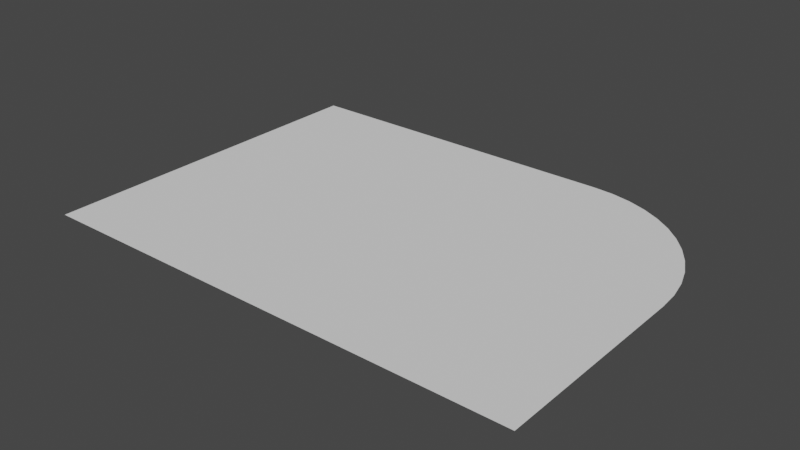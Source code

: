 # Source: Constraints_01.blend  (saved by Blender 2.93.20; exported with 4.5.12 LTS)
import bpy
from mathutils import Matrix  # noqa: F401  (used for matrix-valued properties, if any)

bpy.ops.wm.read_factory_settings(use_empty=True)
scene = bpy.context.scene
scene.name = 'Scene'

# ---- world
world_world = bpy.data.worlds.new('World'); scene.world = world_world
world_world.use_nodes = True; world_world.node_tree.nodes.clear()
_N = world_world.node_tree.nodes; _L = world_world.node_tree.links
n0 = _N.new('ShaderNodeOutputWorld'); n0.name = 'World Output'; n0.location = (300, 300)
n1 = _N.new('ShaderNodeBackground'); n1.name = 'Background'; n1.location = (10, 300)
n1.inputs[0].default_value = (0.05088, 0.05088, 0.05088, 1.0)
_L.new(n1.outputs[0], n0.inputs[0])
n0.is_active_output = True
world_world.color = (0.05088, 0.05088, 0.05088)
world_world.use_sun_shadow = False
world_world.sun_shadow_jitter_overblur = 0.0

# ---- meshes
me_sketch_0 = bpy.data.meshes.new('Sketch.0')
me_sketch_0.from_pydata([(-2.098, -1.704, 0.0), (-2.098, -1.639, 0.0), (-2.098, -1.46, 0.0), (-2.098, -1.19, 0.0), (-2.098, -0.8505, 0.0), (-2.098, -0.4657, 0.0), (-2.098, -0.058, 0.0), (-2.098, 0.3497, 0.0), (-2.098, 0.7345, 0.0), (-2.098, 1.074, 0.0), (-2.098, 1.344, 0.0), (-2.098, 1.523, 0.0), (-2.098, 1.588, 0.0), (-2.037, 1.588, 0.0), (-1.868, 1.588, 0.0), (-1.612, 1.588, 0.0), (-1.291, 1.588, 0.0), (-0.9263, 1.588, 0.0), (-0.5403, 1.588, 0.0), (-0.1544, 1.588, 0.0), (0.2099, 1.588, 0.0), (0.5308, 1.588, 0.0), (0.7869, 1.588, 0.0), (0.9564, 1.588, 0.0), (1.018, 1.588, 0.0), (1.211, 1.575, 0.0), (1.396, 1.537, 0.0), (1.571, 1.476, 0.0), (1.735, 1.394, 0.0), (1.887, 1.292, 0.0), (2.023, 1.172, 0.0), (2.143, 1.035, 0.0), (2.245, 0.8838, 0.0), (2.328, 0.7197, 0.0), (2.389, 0.5442, 0.0), (2.427, 0.3592, 0.0), (2.44, 0.1662, 0.0), (2.44, 0.1294, 0.0), (2.44, 0.02769, 0.0), (2.44, -0.126, 0.0), (2.44, -0.3187, 0.0), (2.44, -0.5373, 0.0), (2.44, -0.7689, 0.0), (2.44, -1.001, 0.0), (2.44, -1.219, 0.0), (2.44, -1.412, 0.0), (2.44, -1.565, 0.0), (2.44, -1.667, 0.0), (2.44, -1.704, 0.0), (2.35, -1.704, 0.0), (2.103, -1.704, 0.0), (1.73, -1.704, 0.0), (1.263, -1.704, 0.0), (0.7325, -1.704, 0.0), (0.1705, -1.704, 0.0), (-0.3914, -1.704, 0.0), (-0.9219, -1.704, 0.0), (-1.389, -1.704, 0.0), (-1.762, -1.704, 0.0), (-2.009, -1.704, 0.0)], [], [(11, 13, 12), (11, 14, 13), (11, 15, 14), (11, 16, 15), (11, 17, 16), (11, 18, 17), (11, 19, 18), (11, 20, 19), (11, 21, 20), (11, 22, 21), (11, 23, 22), (11, 24, 23), (11, 25, 24), (11, 26, 25), (11, 27, 26), (10, 27, 11), (10, 28, 27), (10, 29, 28), (9, 29, 10), (9, 30, 29), (9, 31, 30), (8, 31, 9), (8, 32, 31), (8, 33, 32), (7, 33, 8), (7, 34, 33), (7, 35, 34), (7, 36, 35), (6, 36, 7), (6, 37, 36), (6, 38, 37), (6, 39, 38), (5, 39, 6), (5, 40, 39), (5, 41, 40), (4, 41, 5), (4, 42, 41), (4, 43, 42), (3, 43, 4), (3, 44, 43), (2, 44, 3), (2, 45, 44), (2, 46, 45), (1, 46, 2), (1, 47, 46), (0, 47, 1), (0, 48, 47), (59, 48, 0), (58, 48, 59), (57, 48, 58), (56, 48, 57), (55, 48, 56), (54, 48, 55), (53, 48, 54), (52, 48, 53), (51, 48, 52), (50, 48, 51), (49, 48, 50)])
_uv = me_sketch_0.uv_layers.new(name='UVMap')
_uv.uv.foreach_set('vector', [0.1864, 0.0, 0.2203, 0.0, 0.2034, 0.0, 0.1864, 0.0, 0.2373, 0.0, 0.2203, 0.0, 0.1864, 0.0, 0.2542, 0.0, 0.2373, 0.0, 0.1864, 0.0, 0.2712, 0.0, 0.2542, 0.0, 0.1864, 0.0, 0.2881, 0.0, 0.2712, 0.0, 0.1864, 0.0, 0.3051, 0.0, 0.2881, 0.0, 0.1864, 0.0, 0.322, 0.0, 0.3051, 0.0, 0.1864, 0.0, 0.339, 0.0, 0.322, 0.0, 0.1864, 0.0, 0.3559, 0.0, 0.339, 0.0, 0.1864, 0.0, 0.3729, 0.0, 0.3559, 0.0, 0.1864, 0.0, 0.3898, 0.0, 0.3729, 0.0, 0.1864, 0.0, 0.4068, 0.0, 0.3898, 0.0, 0.1864, 0.0, 0.4237, 0.0, 0.4068, 0.0, 0.1864, 0.0, 0.4407, 0.0, 0.4237, 0.0, 0.1864, 0.0, 0.4576, 0.0, 0.4407, 0.0, 0.1695, 0.0, 0.4576, 0.0, 0.1864, 0.0, 0.1695, 0.0, 0.4746, 0.0, 0.4576, 0.0, 0.1695, 0.0, 0.4915, 0.0, 0.4746, 0.0, 0.1525, 0.0, 0.4915, 0.0, 0.1695, 0.0, 0.1525, 0.0, 0.5085, 0.0, 0.4915, 0.0, 0.1525, 0.0, 0.5254, 0.0, 0.5085, 0.0, 0.1356, 0.0, 0.5254, 0.0, 0.1525, 0.0, 0.1356, 0.0, 0.5424, 0.0, 0.5254, 0.0, 0.1356, 0.0, 0.5593, 0.0, 0.5424, 0.0, 0.1186, 0.0, 0.5593, 0.0, 0.1356, 0.0, 0.1186, 0.0, 0.5763, 0.0, 0.5593, 0.0, 0.1186, 0.0, 0.5932, 0.0, 0.5763, 0.0, 0.1186, 0.0, 0.6102, 0.0, 0.5932, 0.0, 0.1017, 0.0, 0.6102, 0.0, 0.1186, 0.0, 0.1017, 0.0, 0.6271, 0.0, 0.6102, 0.0, 0.1017, 0.0, 0.6441, 0.0, 0.6271, 0.0, 0.1017, 0.0, 0.661, 0.0, 0.6441, 0.0, 0.08475, 0.0, 0.661, 0.0, 0.1017, 0.0, 0.08475, 0.0, 0.678, 0.0, 0.661, 0.0, 0.08475, 0.0, 0.6949, 0.0, 0.678, 0.0, 0.0678, 0.0, 0.6949, 0.0, 0.08475, 0.0, 0.0678, 0.0, 0.7119, 0.0, 0.6949, 0.0, 0.0678, 0.0, 0.7288, 0.0, 0.7119, 0.0, 0.05085, 0.0, 0.7288, 0.0, 0.0678, 0.0, 0.05085, 0.0, 0.7458, 0.0, 0.7288, 0.0, 0.0339, 0.0, 0.7458, 0.0, 0.05085, 0.0, 0.0339, 0.0, 0.7627, 0.0, 0.7458, 0.0, 0.0339, 0.0, 0.7797, 0.0, 0.7627, 0.0, 0.01695, 0.0, 0.7797, 0.0, 0.0339, 0.0, 0.01695, 0.0, 0.7966, 0.0, 0.7797, 0.0, 0.0, 0.0, 0.7966, 0.0, 0.01695, 0.0, 0.0, 0.0, 0.8136, 0.0, 0.7966, 0.0, 1.0, 0.0, 0.8136, 0.0, 0.0, 0.0, 0.9831, 0.0, 0.8136, 0.0, 1.0, 0.0, 0.9661, 0.0, 0.8136, 0.0, 0.9831, 0.0, 0.9492, 0.0, 0.8136, 0.0, 0.9661, 0.0, 0.9322, 0.0, 0.8136, 0.0, 0.9492, 0.0, 0.9153, 0.0, 0.8136, 0.0, 0.9322, 0.0, 0.8983, 0.0, 0.8136, 0.0, 0.9153, 0.0, 0.8814, 0.0, 0.8136, 0.0, 0.8983, 0.0, 0.8644, 0.0, 0.8136, 0.0, 0.8814, 0.0, 0.8475, 0.0, 0.8136, 0.0, 0.8644, 0.0, 0.8305, 0.0, 0.8136, 0.0, 0.8475, 0.0])
me_sketch_0.use_remesh_fix_poles = True
me_sketch_0.use_remesh_preserve_attributes = False
me_sketch_0.auto_texspace = False
me_sketch_0.update()

# ---- objects
ob_sketch_001 = bpy.data.objects.new('Sketch.001', me_sketch_0)

# ---- transforms, parenting, visibility, modifiers, constraints
ob_sketch_001.location = (0.0, 0.0, 0.0)

# ---- collection membership
scene.collection.objects.link(ob_sketch_001)

# ---- scene / render settings (as saved in the file)
scene.frame_start = 1; scene.frame_end = 250; scene.frame_set(1)
scene.render.engine = 'BLENDER_EEVEE_NEXT'
scene.cycles.use_denoising = False
scene.cycles.samples = 128
scene.cycles.sampling_pattern = 'TABULATED_SOBOL'
scene.cycles.use_adaptive_sampling = False
scene.cycles.use_light_tree = False
scene.view_settings.view_transform = 'Filmic'
bpy.context.view_layer.update()

# ---- added for rendering (the .blend has no active camera and no usable light): camera, sun
cam_auto = bpy.data.cameras.new('AutoCamera')
cam_auto.lens = 50.0
cam_auto.sensor_width = 36.0
cam_auto.clip_end = 1000.0
ob_auto_camera = bpy.data.objects.new('AutoCamera', cam_auto)
scene.collection.objects.link(ob_auto_camera)
ob_auto_camera.location = (5.35767, -6.28255, 4.14969)
ob_auto_camera.rotation_euler = (1.09748, -7.21219e-08, 0.694738)
scene.camera = ob_auto_camera
light_auto_sun = bpy.data.lights.new('AutoSun', 'SUN')
light_auto_sun.energy = 3.0
light_auto_sun.angle = 0.0523599
ob_auto_sun = bpy.data.objects.new('AutoSun', light_auto_sun)
scene.collection.objects.link(ob_auto_sun)
ob_auto_sun.rotation_euler = (0.872665, 0.174533, 0.523599)
bpy.context.view_layer.update()
